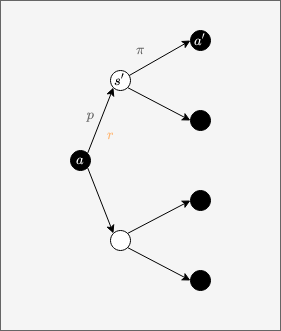

The diagram above was exported from draw.io. Its source (the exported page's mxGraphModel, read from the mxfile embedded in the PNG):
<mxGraphModel dx="706" dy="461" grid="1" gridSize="10" guides="1" tooltips="1" connect="1" arrows="1" fold="1" page="1" pageScale="1" pageWidth="850" pageHeight="1100" math="1" shadow="0">
  <root>
    <mxCell id="0" />
    <mxCell id="1" parent="0" />
    <mxCell id="tHX4Y6oZojz-CRHvmBnn-1" value="" style="rounded=0;whiteSpace=wrap;html=1;strokeColor=#666666;fontColor=#333333;fillColor=#f5f5f5;" vertex="1" parent="1">
      <mxGeometry width="280" height="330" as="geometry" />
    </mxCell>
    <mxCell id="tHX4Y6oZojz-CRHvmBnn-2" value="&lt;div&gt;$$a$$&lt;/div&gt;" style="ellipse;whiteSpace=wrap;html=1;aspect=fixed;fillColor=#000000;fontColor=#FFFFFF;" vertex="1" parent="1">
      <mxGeometry x="70" y="150" width="20" height="20" as="geometry" />
    </mxCell>
    <mxCell id="tHX4Y6oZojz-CRHvmBnn-3" value="" style="ellipse;whiteSpace=wrap;html=1;aspect=fixed;fillColor=#000000;" vertex="1" parent="1">
      <mxGeometry x="190" y="110" width="20" height="20" as="geometry" />
    </mxCell>
    <mxCell id="tHX4Y6oZojz-CRHvmBnn-4" value="" style="endArrow=classic;html=1;exitX=1;exitY=1;exitDx=0;exitDy=0;entryX=0;entryY=0;entryDx=0;entryDy=0;" edge="1" parent="1" source="tHX4Y6oZojz-CRHvmBnn-2" target="tHX4Y6oZojz-CRHvmBnn-12">
      <mxGeometry width="50" height="50" relative="1" as="geometry">
        <mxPoint x="-10" y="179" as="sourcePoint" />
        <mxPoint x="50" y="175" as="targetPoint" />
      </mxGeometry>
    </mxCell>
    <mxCell id="tHX4Y6oZojz-CRHvmBnn-5" value="" style="endArrow=classic;html=1;exitX=1;exitY=1;exitDx=0;exitDy=0;entryX=0;entryY=0.5;entryDx=0;entryDy=0;" edge="1" parent="1" source="tHX4Y6oZojz-CRHvmBnn-13" target="tHX4Y6oZojz-CRHvmBnn-3">
      <mxGeometry width="50" height="50" relative="1" as="geometry">
        <mxPoint x="110" y="174.5" as="sourcePoint" />
        <mxPoint x="170" y="174.5" as="targetPoint" />
      </mxGeometry>
    </mxCell>
    <mxCell id="tHX4Y6oZojz-CRHvmBnn-9" value="&lt;div&gt;$$\pi$$&lt;/div&gt;" style="text;html=1;strokeColor=none;fillColor=none;align=center;verticalAlign=middle;whiteSpace=wrap;rounded=0;fontColor=#666666;" vertex="1" parent="1">
      <mxGeometry x="120" y="40" width="40" height="20" as="geometry" />
    </mxCell>
    <mxCell id="tHX4Y6oZojz-CRHvmBnn-10" value="&lt;div&gt;$$p$$&lt;/div&gt;" style="text;html=1;strokeColor=none;fillColor=none;align=center;verticalAlign=middle;whiteSpace=wrap;rounded=0;fontColor=#666666;" vertex="1" parent="1">
      <mxGeometry x="70" y="105" width="40" height="20" as="geometry" />
    </mxCell>
    <mxCell id="tHX4Y6oZojz-CRHvmBnn-11" value="$$r$$" style="text;html=1;strokeColor=none;fillColor=none;align=center;verticalAlign=middle;whiteSpace=wrap;rounded=0;fontColor=#FFB570;" vertex="1" parent="1">
      <mxGeometry x="90" y="125" width="40" height="20" as="geometry" />
    </mxCell>
    <mxCell id="tHX4Y6oZojz-CRHvmBnn-12" value="" style="ellipse;whiteSpace=wrap;html=1;aspect=fixed;fillColor=#FFFFFF;" vertex="1" parent="1">
      <mxGeometry x="110" y="230" width="20" height="20" as="geometry" />
    </mxCell>
    <mxCell id="tHX4Y6oZojz-CRHvmBnn-18" value="$$a'$$" style="ellipse;whiteSpace=wrap;html=1;aspect=fixed;fontColor=#FFFFFF;fillColor=#000000;" vertex="1" parent="1">
      <mxGeometry x="190" y="30" width="20" height="20" as="geometry" />
    </mxCell>
    <mxCell id="tHX4Y6oZojz-CRHvmBnn-20" value="" style="endArrow=classic;html=1;entryX=0;entryY=0.5;entryDx=0;entryDy=0;" edge="1" parent="1" source="tHX4Y6oZojz-CRHvmBnn-13" target="tHX4Y6oZojz-CRHvmBnn-18">
      <mxGeometry width="50" height="50" relative="1" as="geometry">
        <mxPoint x="105" y="100" as="sourcePoint" />
        <mxPoint x="180" y="184.5" as="targetPoint" />
      </mxGeometry>
    </mxCell>
    <mxCell id="tHX4Y6oZojz-CRHvmBnn-23" value="" style="endArrow=classic;html=1;exitX=1;exitY=0;exitDx=0;exitDy=0;entryX=0;entryY=1;entryDx=0;entryDy=0;" edge="1" parent="1" source="tHX4Y6oZojz-CRHvmBnn-2" target="tHX4Y6oZojz-CRHvmBnn-13">
      <mxGeometry width="50" height="50" relative="1" as="geometry">
        <mxPoint x="-10" y="164" as="sourcePoint" />
        <mxPoint x="80" y="164" as="targetPoint" />
      </mxGeometry>
    </mxCell>
    <mxCell id="tHX4Y6oZojz-CRHvmBnn-57" value="" style="ellipse;whiteSpace=wrap;html=1;aspect=fixed;fillColor=#000000;" vertex="1" parent="1">
      <mxGeometry x="190" y="270" width="20" height="20" as="geometry" />
    </mxCell>
    <mxCell id="tHX4Y6oZojz-CRHvmBnn-58" value="" style="endArrow=classic;html=1;exitX=1;exitY=1;exitDx=0;exitDy=0;" edge="1" parent="1" source="tHX4Y6oZojz-CRHvmBnn-12">
      <mxGeometry width="50" height="50" relative="1" as="geometry">
        <mxPoint x="105" y="250" as="sourcePoint" />
        <mxPoint x="190" y="280" as="targetPoint" />
      </mxGeometry>
    </mxCell>
    <mxCell id="tHX4Y6oZojz-CRHvmBnn-59" value="" style="ellipse;whiteSpace=wrap;html=1;aspect=fixed;fillColor=#000000;" vertex="1" parent="1">
      <mxGeometry x="190" y="190" width="20" height="20" as="geometry" />
    </mxCell>
    <mxCell id="tHX4Y6oZojz-CRHvmBnn-60" value="" style="endArrow=classic;html=1;entryX=0;entryY=0.5;entryDx=0;entryDy=0;exitX=1;exitY=0;exitDx=0;exitDy=0;" edge="1" parent="1" target="tHX4Y6oZojz-CRHvmBnn-59" source="tHX4Y6oZojz-CRHvmBnn-12">
      <mxGeometry width="50" height="50" relative="1" as="geometry">
        <mxPoint x="105" y="250" as="sourcePoint" />
        <mxPoint x="180" y="329.5" as="targetPoint" />
      </mxGeometry>
    </mxCell>
    <mxCell id="tHX4Y6oZojz-CRHvmBnn-13" value="&lt;div&gt;&lt;font&gt;$$s'$$&lt;/font&gt;&lt;/div&gt;" style="ellipse;whiteSpace=wrap;html=1;aspect=fixed;fillColor=#FFFFFF;" vertex="1" parent="1">
      <mxGeometry x="110" y="70" width="20" height="20" as="geometry" />
    </mxCell>
  </root>
</mxGraphModel>